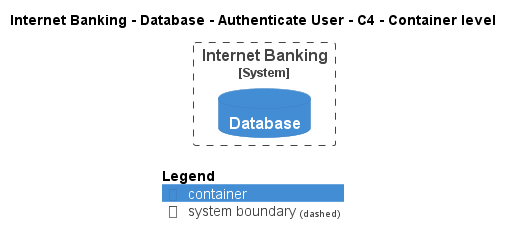

The diagram above was rendered by PlantUML. Its source (embedded in the PNG):
@startuml
!pragma layout smetana
!include ..\..\..\..\..\..\..\.c4s\C4_Container.puml

AddElementTag("c4interflow:lifecycle:new", $bgColor=green, $fontColor=#ffffff, $borderColor=green, $shadowing="False")
AddElementTag("c4interflow:lifecycle:changed", $bgColor=orange, $fontColor=#ffffff, $borderColor=orange, $shadowing="False")
AddElementTag("c4interflow:lifecycle:removed", $bgColor=red, $fontColor=#ffffff, $borderColor=red, $shadowing="False")

AddRelTag("c4interflow:lifecycle:new", $textColor=green, $lineColor=green)
AddRelTag("c4interflow:lifecycle:changed", $textColor=orange, $lineColor=orange)
AddRelTag("c4interflow:lifecycle:removed", $textColor=red, $lineColor=red)

SHOW_PERSON_PORTRAIT()
LAYOUT_TOP_DOWN()

skinparam linetype polyline

title Internet Banking - Database - Authenticate User - C4 - Container level


System_Boundary(BigBankPlc.SoftwareSystems.InternetBanking, "Internet Banking") {
    ContainerDb(BigBankPlc.SoftwareSystems.InternetBanking.Containers.Database, "Database", "", "")
}



SHOW_LEGEND()
@enduml